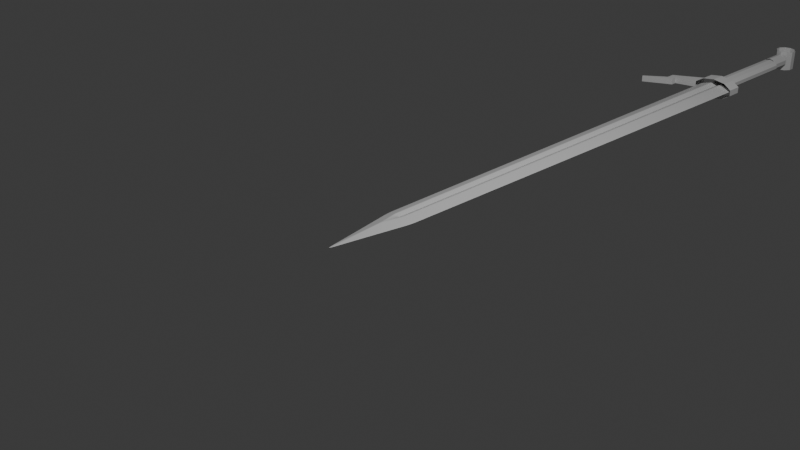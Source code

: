 # Source: sword5.blend  (saved by Blender 4.0.36; exported with 4.5.12 LTS)
import bpy
from mathutils import Matrix  # noqa: F401  (used for matrix-valued properties, if any)

bpy.ops.wm.read_factory_settings(use_empty=True)
scene = bpy.context.scene
scene.name = 'Scene'

# ---- collections
col_collection = bpy.data.collections.new('Collection'); scene.collection.children.link(col_collection)
col_swordreference = bpy.data.collections.new('SwordReference'); col_collection.children.link(col_swordreference)

# ---- materials (node trees are filled in below, after node groups)
mat_material = bpy.data.materials.new('Material')
mat_material.alpha_threshold = 0.0
mat_material.use_transparent_shadow = False
mat_material.roughness = 0.5
mat_material.line_color = (0.0, 0.0, 0.0, 1.0)

# ---- material node trees
mat_material.use_nodes = True; mat_material.node_tree.nodes.clear()
_N = mat_material.node_tree.nodes; _L = mat_material.node_tree.links
n0 = _N.new('ShaderNodeOutputMaterial'); n0.name = 'Material Output'; n0.location = (300, 300)
n1 = _N.new('ShaderNodeBsdfPrincipled'); n1.name = 'Principled BSDF'; n1.location = (10, 300)
n1.inputs[3].default_value = 1.45
_L.new(n1.outputs[0], n0.inputs[0])
n0.is_active_output = True

# ---- world
world_world = bpy.data.worlds.new('World'); scene.world = world_world
world_world.use_nodes = True; world_world.node_tree.nodes.clear()
_N = world_world.node_tree.nodes; _L = world_world.node_tree.links
n0 = _N.new('ShaderNodeOutputWorld'); n0.name = 'World Output'; n0.location = (300, 300)
n1 = _N.new('ShaderNodeBackground'); n1.name = 'Background'; n1.location = (10, 300)
n1.inputs[0].default_value = (0.05088, 0.05088, 0.05088, 1.0)
_L.new(n1.outputs[0], n0.inputs[0])
n0.is_active_output = True
world_world.color = (0.05088, 0.05088, 0.05088)
world_world.use_sun_shadow = False
world_world.sun_shadow_jitter_overblur = 0.0

# ---- cameras
cam_camera = bpy.data.cameras.new('Camera')
cam_camera.clip_end = 100.0
cam_camera.ortho_scale = 7.314

# ---- lights
light_light = bpy.data.lights.new('Light', 'POINT')
light_light.transmission_factor = 0.0
light_light.use_soft_falloff = False
light_light.energy = 1000.0
light_light.shadow_soft_size = 0.1
light_light.shadow_maximum_resolution = 0.006
light_light.use_absolute_resolution = True

# ---- meshes
me_cube = bpy.data.meshes.new('Cube')
me_cube.from_pydata([(1.0, 1.0, 0.0), (0.0, -1.0, 0.0), (-1.0, 1.0, 0.0), (-1.0, 0.0, 0.0), (0.0, 1.0, 0.299), (1.0, 0.0, 0.0), (0.0, 1.0, -0.299), (0.0, 0.0, 0.2996), (0.0, 0.0, -0.2996), (0.2979, 1.0, -0.7021), (-0.2979, 1.0, -0.7021), (-0.2979, 1.0, 0.7021), (0.2979, 1.0, 0.7021), (-0.2965, 0.0, -0.7035), (0.2965, 0.0, -0.7035), (0.0, -0.2617, -0.7383), (0.2965, 0.0, 0.7035), (-0.2965, 0.0, 0.7035), (0.0, -0.2617, 0.7383), (0.0, 5.8, 0.299), (-0.2979, 5.8, 0.7021), (0.0, 5.8, -0.299), (0.2979, 5.8, -0.7021), (-0.2979, 5.8, -0.7021), (0.2979, 5.8, 0.7021), (-1.0, 5.8, 0.0), (1.0, 5.8, 0.0)], [], [(5, 16, 18, 1), (18, 17, 3, 1), (11, 2, 3, 17), (2, 10, 13, 3), (10, 2, 25, 23), (3, 13, 15, 1), (15, 14, 5, 1), (9, 0, 5, 14), (0, 12, 16, 5), (11, 17, 7, 4), (6, 10, 23, 21), (0, 9, 22, 26), (13, 8, 14, 15), (16, 7, 17, 18), (4, 12, 24, 19), (12, 0, 26, 24), (6, 8, 13, 10), (4, 7, 16, 12), (11, 4, 19, 20), (9, 14, 8, 6), (2, 11, 20, 25), (9, 6, 21, 22)])
_uv = me_cube.uv_layers.new(name='UVMap')
_uv.uv.foreach_set('vector', [0.625, 0.625, 0.7129, 0.625, 0.7173, 0.6577, 0.625, 0.75, 0.75, 0.6577, 0.7871, 0.625, 0.875, 0.625, 0.75, 0.75, 0.7872, 0.5, 0.875, 0.5, 0.875, 0.625, 0.7871, 0.625, 0.125, 0.5, 0.2128, 0.5, 0.2129, 0.625, 0.125, 0.625, 0.2128, 0.5, 0.125, 0.5, 0.125, 0.5, 0.2128, 0.5, 0.125, 0.625, 0.2129, 0.625, 0.2173, 0.6577, 0.125, 0.75, 0.25, 0.6577, 0.2871, 0.625, 0.375, 0.625, 0.25, 0.75, 0.2872, 0.5, 0.375, 0.5, 0.375, 0.625, 0.2871, 0.625, 0.625, 0.5, 0.7128, 0.5, 0.7129, 0.625, 0.625, 0.625, 0.7872, 0.5, 0.7871, 0.625, 0.75, 0.625, 0.75, 0.5, 0.25, 0.5, 0.2128, 0.5, 0.2128, 0.5, 0.25, 0.5, 0.375, 0.5, 0.2872, 0.5, 0.2872, 0.5, 0.375, 0.5, 0.2129, 0.625, 0.2222, 0.6343, 0.2315, 0.6435, 0.2173, 0.6577, 0.75, 0.6435, 0.7685, 0.6343, 0.7871, 0.625, 0.75, 0.6577, 0.75, 0.5, 0.7128, 0.5, 0.7128, 0.5, 0.75, 0.5, 0.7128, 0.5, 0.625, 0.5, 0.625, 0.5, 0.7128, 0.5, 0.25, 0.5, 0.25, 0.625, 0.2129, 0.625, 0.2128, 0.5, 0.75, 0.5, 0.75, 0.625, 0.7129, 0.625, 0.7128, 0.5, 0.7872, 0.5, 0.75, 0.5, 0.75, 0.5, 0.7872, 0.5, 0.2872, 0.5, 0.2871, 0.625, 0.25, 0.625, 0.25, 0.5, 0.875, 0.5, 0.7872, 0.5, 0.7872, 0.5, 0.875, 0.5, 0.2872, 0.5, 0.25, 0.5, 0.25, 0.5, 0.2872, 0.5])
me_cube.materials.append(mat_material)
me_cube.use_mirror_vertex_groups = False
me_cube.update()
me_cylinder = bpy.data.meshes.new('Cylinder')
me_cylinder.from_pydata([(0.0, 1.0, -1.0), (0.0, 1.0, 1.0), (0.5878, 0.809, -1.0), (0.5878, 0.809, 1.0), (0.9511, 0.309, -1.0), (0.9511, 0.309, 1.0), (0.9511, -0.309, -1.0), (0.9511, -0.309, 1.0), (0.5878, -0.809, -1.0), (0.5878, -0.809, 1.0), (0.0, -1.0, -1.0), (0.0, -1.0, 1.0), (-0.5878, -0.809, -1.0), (-0.5878, -0.809, 1.0), (-0.9511, -0.309, -1.0), (-0.9511, -0.309, 1.0), (-0.9511, 0.309, -1.0), (-0.9511, 0.309, 1.0), (-0.5878, 0.809, -1.0), (-0.5878, 0.809, 1.0)], [], [(0, 1, 3, 2), (2, 3, 5, 4), (4, 5, 7, 6), (6, 7, 9, 8), (8, 9, 11, 10), (10, 11, 13, 12), (12, 13, 15, 14), (14, 15, 17, 16), (16, 17, 19, 18), (18, 19, 1, 0)])
_uv = me_cylinder.uv_layers.new(name='UVMap')
_uv.uv.foreach_set('vector', [1.0, 0.0, 1.0, 1.0, 0.9, 1.0, 0.9, 0.0, 0.9, 0.0, 0.9, 1.0, 0.8, 1.0, 0.8, 0.0, 0.8, 0.0, 0.8, 1.0, 0.7, 1.0, 0.7, 0.0, 0.7, 0.0, 0.7, 1.0, 0.6, 1.0, 0.6, 0.0, 0.6, 0.0, 0.6, 1.0, 0.5, 1.0, 0.5, 0.0, 0.5, 0.0, 0.5, 1.0, 0.4, 1.0, 0.4, 0.0, 0.4, 0.0, 0.4, 1.0, 0.3, 1.0, 0.3, 0.0, 0.3, 0.0, 0.3, 1.0, 0.2, 1.0, 0.2, 0.0, 0.2, 0.0, 0.2, 1.0, 0.1, 1.0, 0.1, 0.0, 0.1, 0.0, 0.1, 1.0, -7.451e-08, 1.0, -7.451e-08, 0.0])
me_cylinder.update()
me_cylinder_001 = bpy.data.meshes.new('Cylinder.001')
me_cylinder_001.from_pydata([(0.0, 1.0, -1.0), (0.0, 1.0, 1.0), (0.5878, 0.809, -1.0), (0.5878, 0.809, 1.0), (0.9511, 0.309, -1.0), (0.9511, 0.309, 1.0), (0.9511, -0.309, -1.0), (0.9511, -0.309, 1.0), (0.5878, -0.809, -1.0), (0.5878, -0.809, 1.0), (0.0, -1.0, -1.0), (0.0, -1.0, 1.0), (-0.5878, -0.809, -1.0), (-0.5878, -0.809, 1.0), (-0.9511, -0.309, -1.0), (-0.9511, -0.309, 1.0), (-0.9511, 0.309, -1.0), (-0.9511, 0.309, 1.0), (-0.5878, 0.809, -1.0), (-0.5878, 0.809, 1.0)], [], [(0, 1, 3, 2), (2, 3, 5, 4), (4, 5, 7, 6), (6, 7, 9, 8), (8, 9, 11, 10), (10, 11, 13, 12), (12, 13, 15, 14), (14, 15, 17, 16), (16, 17, 19, 18), (18, 19, 1, 0)])
_uv = me_cylinder_001.uv_layers.new(name='UVMap')
_uv.uv.foreach_set('vector', [1.0, 0.0, 1.0, 1.0, 0.9, 1.0, 0.9, 0.0, 0.9, 0.0, 0.9, 1.0, 0.8, 1.0, 0.8, 0.0, 0.8, 0.0, 0.8, 1.0, 0.7, 1.0, 0.7, 0.0, 0.7, 0.0, 0.7, 1.0, 0.6, 1.0, 0.6, 0.0, 0.6, 0.0, 0.6, 1.0, 0.5, 1.0, 0.5, 0.0, 0.5, 0.0, 0.5, 1.0, 0.4, 1.0, 0.4, 0.0, 0.4, 0.0, 0.4, 1.0, 0.3, 1.0, 0.3, 0.0, 0.3, 0.0, 0.3, 1.0, 0.2, 1.0, 0.2, 0.0, 0.2, 0.0, 0.2, 1.0, 0.1, 1.0, 0.1, 0.0, 0.1, 0.0, 0.1, 1.0, -7.451e-08, 1.0, -7.451e-08, 0.0])
me_cylinder_001.update()
me_cylinder_002 = bpy.data.meshes.new('Cylinder.002')
me_cylinder_002.from_pydata([(0.0, 1.0, -1.0), (0.0, 1.0, 1.0), (0.5878, 0.809, -1.0), (0.5878, 0.809, 1.0), (0.9511, 0.309, -1.0), (0.9511, 0.309, 1.0), (0.9511, -0.309, -1.0), (0.9511, -0.309, 1.0), (0.5878, -0.809, -1.0), (0.5878, -0.809, 1.0), (0.0, -1.0, -1.0), (0.0, -1.0, 1.0), (-0.5878, -0.809, -1.0), (-0.5878, -0.809, 1.0), (-0.9511, -0.309, -1.0), (-0.9511, -0.309, 1.0), (-0.9511, 0.309, -1.0), (-0.9511, 0.309, 1.0), (-0.5878, 0.809, -1.0), (-0.5878, 0.809, 1.0)], [], [(0, 1, 3, 2), (2, 3, 5, 4), (4, 5, 7, 6), (6, 7, 9, 8), (8, 9, 11, 10), (10, 11, 13, 12), (12, 13, 15, 14), (14, 15, 17, 16), (16, 17, 19, 18), (18, 19, 1, 0)])
_uv = me_cylinder_002.uv_layers.new(name='UVMap')
_uv.uv.foreach_set('vector', [1.0, 0.0, 1.0, 1.0, 0.9, 1.0, 0.9, 0.0, 0.9, 0.0, 0.9, 1.0, 0.8, 1.0, 0.8, 0.0, 0.8, 0.0, 0.8, 1.0, 0.7, 1.0, 0.7, 0.0, 0.7, 0.0, 0.7, 1.0, 0.6, 1.0, 0.6, 0.0, 0.6, 0.0, 0.6, 1.0, 0.5, 1.0, 0.5, 0.0, 0.5, 0.0, 0.5, 1.0, 0.4, 1.0, 0.4, 0.0, 0.4, 0.0, 0.4, 1.0, 0.3, 1.0, 0.3, 0.0, 0.3, 0.0, 0.3, 1.0, 0.2, 1.0, 0.2, 0.0, 0.2, 0.0, 0.2, 1.0, 0.1, 1.0, 0.1, 0.0, 0.1, 0.0, 0.1, 1.0, -7.451e-08, 1.0, -7.451e-08, 0.0])
me_cylinder_002.update()
me_cylinder_003 = bpy.data.meshes.new('Cylinder.003')
me_cylinder_003.from_pydata([(0.0, 1.0, -1.0), (0.0, 1.0, 1.0), (0.5878, 0.809, -1.0), (0.5878, 0.809, 1.0), (0.9511, 0.309, -1.0), (0.9511, 0.309, 1.0), (0.9511, -0.309, -1.0), (0.9511, -0.309, 1.0), (0.5878, -0.809, -1.0), (0.5878, -0.809, 1.0), (0.0, -1.0, -1.0), (0.0, -1.0, 1.0), (-0.5878, -0.809, -1.0), (-0.5878, -0.809, 1.0), (-0.9511, -0.309, -1.0), (-0.9511, -0.309, 1.0), (-0.9511, 0.309, -1.0), (-0.9511, 0.309, 1.0), (-0.5878, 0.809, -1.0), (-0.5878, 0.809, 1.0), (-1.933, -0.309, 1.696), (-1.933, -0.309, 0.5987), (-1.933, 0.309, 0.5987), (-1.933, 0.309, 1.696), (-2.269, -0.309, 2.09), (-2.269, -0.309, 1.095), (-2.269, 0.309, 1.095), (-2.269, 0.309, 2.09), (-1.933, -0.309, 1.933), (-1.933, 0.309, 1.933), (-2.269, -0.309, 2.226), (-2.269, 0.309, 2.226), (-1.933, -0.309, 2.489), (-1.933, 0.309, 2.489), (-2.269, -0.309, 2.95), (-2.269, 0.309, 2.95), (-3.233, -0.309, 4.244), (-3.233, 0.309, 4.244), (-3.228, -0.309, 4.373), (-3.228, 0.309, 4.373)], [], [(0, 1, 3, 2), (2, 3, 5, 4), (4, 5, 7, 6), (6, 7, 9, 8), (8, 9, 11, 10), (10, 11, 13, 12), (12, 13, 15, 14), (15, 17, 23, 20), (16, 17, 19, 18), (18, 19, 1, 0), (23, 22, 26, 27), (14, 15, 20, 21), (17, 16, 22, 23), (16, 14, 21, 22), (25, 24, 27, 26), (22, 21, 25, 26), (27, 24, 30, 31), (21, 20, 24, 25), (28, 29, 33, 32), (24, 20, 28, 30), (20, 23, 29, 28), (23, 27, 31, 29), (32, 33, 35, 34), (30, 28, 32, 34), (34, 35, 39, 38), (29, 31, 35, 33), (37, 36, 38, 39), (30, 34, 38, 36), (31, 30, 36, 37), (35, 31, 37, 39)])
_uv = me_cylinder_003.uv_layers.new(name='UVMap')
_uv.uv.foreach_set('vector', [1.0, 0.0, 1.0, 1.0, 0.9, 1.0, 0.9, 0.0, 0.9, 0.0, 0.9, 1.0, 0.8, 1.0, 0.8, 0.0, 0.8, 0.0, 0.8, 1.0, 0.7, 1.0, 0.7, 0.0, 0.7, 0.0, 0.7, 1.0, 0.6, 1.0, 0.6, 0.0, 0.6, 0.0, 0.6, 1.0, 0.5, 1.0, 0.5, 0.0, 0.5, 0.0, 0.5, 1.0, 0.4, 1.0, 0.4, 0.0, 0.4, 0.0, 0.4, 1.0, 0.3, 1.0, 0.3, 0.0, 0.0, 0.0, 0.0, 0.0, 0.0, 0.0, 0.0, 0.0, 0.2, 0.0, 0.2, 1.0, 0.1, 1.0, 0.1, 0.0, 0.1, 0.0, 0.1, 1.0, -7.451e-08, 1.0, -7.451e-08, 0.0, 0.2, 1.0, 0.2, 0.0, 0.2, 0.0, 0.2, 1.0, 0.3, 0.0, 0.3, 1.0, 0.3, 1.0, 0.3, 0.0, 0.2, 1.0, 0.2, 0.0, 0.2, 0.0, 0.2, 1.0, 0.0, 0.0, 0.0, 0.0, 0.0, 0.0, 0.0, 0.0, 0.3, 0.0, 0.3, 1.0, 0.2, 1.0, 0.2, 0.0, 0.0, 0.0, 0.0, 0.0, 0.0, 0.0, 0.0, 0.0, 0.2, 1.0, 0.3, 1.0, 0.3, 1.0, 0.2, 1.0, 0.3, 0.0, 0.3, 1.0, 0.3, 1.0, 0.3, 0.0, 0.0, 0.0, 0.0, 0.0, 0.0, 0.0, 0.0, 0.0, 0.3, 1.0, 0.3, 1.0, 0.3, 1.0, 0.3, 1.0, 0.0, 0.0, 0.0, 0.0, 0.0, 0.0, 0.0, 0.0, 0.2, 1.0, 0.2, 1.0, 0.2, 1.0, 0.2, 1.0, 0.0, 0.0, 0.0, 0.0, 0.0, 0.0, 0.0, 0.0, 0.3, 1.0, 0.3, 1.0, 0.3, 1.0, 0.3, 1.0, 0.0, 0.0, 0.0, 0.0, 0.0, 0.0, 0.0, 0.0, 0.2, 1.0, 0.2, 1.0, 0.2, 1.0, 0.2, 1.0, 0.2, 1.0, 0.3, 1.0, 0.3, 1.0, 0.2, 1.0, 0.3, 1.0, 0.3, 1.0, 0.3, 1.0, 0.3, 1.0, 0.2, 1.0, 0.3, 1.0, 0.3, 1.0, 0.2, 1.0, 0.2, 1.0, 0.2, 1.0, 0.2, 1.0, 0.2, 1.0])
me_cylinder_003.update()

# ---- objects
ob_blade = bpy.data.objects.new('Blade', me_cube)
ob_light = bpy.data.objects.new('Light', light_light)
ob_camera = bpy.data.objects.new('Camera', cam_camera)
ob_handle = bpy.data.objects.new('Handle', me_cylinder)
ob_pommel_head = bpy.data.objects.new('Pommel_head', me_cylinder_001)
ob_pommel_base = bpy.data.objects.new('Pommel_base', me_cylinder_002)
ob_guard = bpy.data.objects.new('Guard', me_cylinder_003)
ob_swordreference = bpy.data.objects.new('SwordReference', None)

# ---- transforms, parenting, visibility, modifiers, constraints
ob_blade.location = (0.0, 0.0, 0.0)
ob_blade.scale = (0.18, 1.0, 0.06)
ob_blade.lock_rotations_4d = False
ob_blade.empty_display_type = 'ARROWS'
ob_blade.lineart.crease_threshold = 0.0
_m = ob_blade.modifiers.new('Subdivision', 'SUBSURF')
_m.subdivision_type = 'SIMPLE'
_m.levels = 3
_m.render_levels = 3
_m = ob_blade.modifiers.new('Subdivision.001', 'SUBSURF')
_m.render_levels = 1
_m = ob_blade.modifiers.new('SimpleDeform', 'SIMPLE_DEFORM')
_m.deform_method = 'TAPER'
_m.deform_axis = 'Y'
_m.factor = 0.35
_m.angle = 0.35
ob_light.location = (4.076, 1.005, 5.904)
ob_light.rotation_euler = (0.6503, 0.05522, 1.866)
ob_light.lock_rotations_4d = False
ob_light.empty_display_type = 'ARROWS'
ob_light.color = (0.0, 0.0, 0.0, 0.0)
ob_light.lineart.crease_threshold = 0.0
ob_camera.location = (7.359, -6.926, 4.958)
ob_camera.rotation_euler = (1.109, 0.0, 0.8149)
ob_camera.lock_rotations_4d = False
ob_camera.empty_display_type = 'ARROWS'
ob_camera.color = (0.0, 0.0, 0.0, 0.0)
ob_camera.display_type = 'WIRE'
ob_camera.lineart.crease_threshold = 0.0
ob_handle.location = (0.0, 6.54, 0.0)
ob_handle.rotation_euler = (1.571, 0.0, 0.0)
ob_handle.scale = (0.12, 0.08, 0.62)
ob_pommel_head.location = (0.0, 7.58, 0.0)
ob_pommel_head.scale = (0.13, 0.13, 0.13)
ob_pommel_base.location = (0.0, 7.3, 0.0)
ob_pommel_base.rotation_euler = (1.571, 0.0, 0.0)
ob_pommel_base.scale = (0.095, 0.095, 0.15)
ob_guard.location = (0.0, 5.82, 0.0)
ob_guard.rotation_euler = (1.571, 0.0, 0.0)
ob_guard.scale = (0.275, 0.13, 0.1)
ob_swordreference.location = (0.0, 3.415, -0.9709)
ob_swordreference.scale = (1.783, 1.783, 1.783)
ob_swordreference.empty_display_type = 'IMAGE'
ob_swordreference.empty_display_size = 5.0
ob_swordreference.show_empty_image_perspective = False
ob_swordreference.use_empty_image_alpha = True
ob_swordreference.color = (1.0, 1.0, 1.0, 0.5)
ob_swordreference.hide_select = True

# ---- collection membership
col_collection.objects.link(ob_blade)
col_collection.objects.link(ob_light)
col_collection.objects.link(ob_camera)
col_collection.objects.link(ob_handle)
col_collection.objects.link(ob_pommel_head)
col_collection.objects.link(ob_pommel_base)
col_collection.objects.link(ob_guard)
col_swordreference.objects.link(ob_swordreference)

# ---- scene / render settings (as saved in the file)
scene.camera = ob_camera
scene.frame_start = 1; scene.frame_end = 250; scene.frame_set(0)
scene.render.engine = 'BLENDER_EEVEE_NEXT'
scene.cycles.sampling_pattern = 'TABULATED_SOBOL'
bpy.context.view_layer.update()
